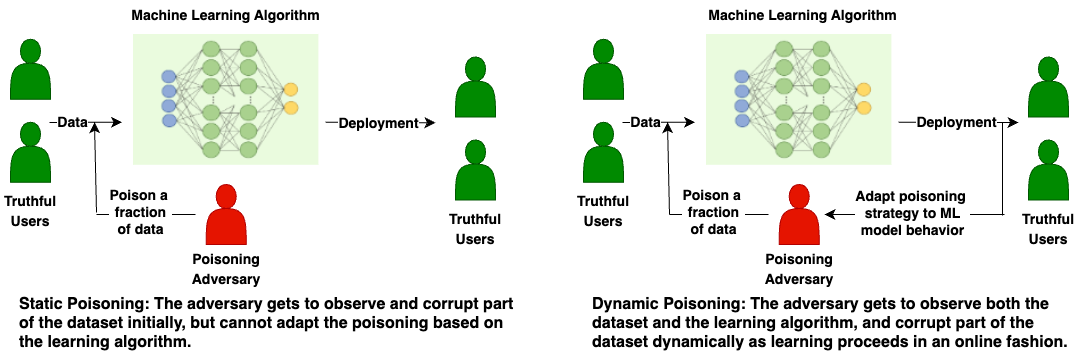

The diagram above was exported from draw.io. Its source (the exported page's mxGraphModel, read from the mxfile embedded in the PNG):
<mxGraphModel dx="2114" dy="893" grid="0" gridSize="10" guides="1" tooltips="1" connect="1" arrows="1" fold="1" page="0" pageScale="1" pageWidth="850" pageHeight="1100" math="0" shadow="0">
  <root>
    <mxCell id="0" />
    <mxCell id="1" parent="0" />
    <mxCell id="i_blgWX76I7VKeD84ZBX-6" value="" style="shape=actor;whiteSpace=wrap;html=1;fillColor=#008a00;fontColor=#ffffff;strokeColor=#005700;fontStyle=1" parent="1" vertex="1">
      <mxGeometry x="-708" y="490.75" width="40" height="60" as="geometry" />
    </mxCell>
    <mxCell id="i_blgWX76I7VKeD84ZBX-7" value="" style="shape=actor;whiteSpace=wrap;html=1;fillColor=#008a00;fontColor=#ffffff;strokeColor=#005700;fontStyle=1" parent="1" vertex="1">
      <mxGeometry x="-708" y="407.75" width="40" height="60" as="geometry" />
    </mxCell>
    <mxCell id="i_blgWX76I7VKeD84ZBX-9" value="" style="shape=actor;whiteSpace=wrap;html=1;fillColor=#e51400;fontColor=#ffffff;strokeColor=#B20000;fontStyle=1" parent="1" vertex="1">
      <mxGeometry x="-512.31" y="553" width="40" height="60" as="geometry" />
    </mxCell>
    <mxCell id="i_blgWX76I7VKeD84ZBX-13" value="" style="shape=image;verticalLabelPosition=bottom;labelBackgroundColor=default;verticalAlign=top;aspect=fixed;imageAspect=0;image=data:image/png,(base64 omitted: 22212 chars);fontStyle=1" parent="1" vertex="1">
      <mxGeometry x="-585" y="403" width="185.39" height="130.79" as="geometry" />
    </mxCell>
    <mxCell id="i_blgWX76I7VKeD84ZBX-14" value="&lt;p style=&quot;margin-top: 0pt; margin-bottom: 0pt; margin-left: 0in; direction: ltr; unicode-bidi: embed;&quot;&gt;&lt;span style=&quot;color: black;&quot;&gt;&lt;font style=&quot;font-size: 16px;&quot;&gt;Static Poisoning: The adversary gets to observe and corrupt part of the dataset initially, but cannot adapt the poisoning based on the learning algorithm.&lt;/font&gt;&lt;/span&gt;&lt;/p&gt;" style="text;whiteSpace=wrap;html=1;fontStyle=1" parent="1" vertex="1">
      <mxGeometry x="-701" y="657" width="500" height="60" as="geometry" />
    </mxCell>
    <mxCell id="i_blgWX76I7VKeD84ZBX-15" value="&lt;font style=&quot;font-size: 14px;&quot;&gt;Poisoning Adversary&lt;/font&gt;" style="text;html=1;align=center;verticalAlign=middle;whiteSpace=wrap;rounded=0;fontSize=16;fontStyle=1" parent="1" vertex="1">
      <mxGeometry x="-522.31" y="623" width="60" height="30" as="geometry" />
    </mxCell>
    <mxCell id="i_blgWX76I7VKeD84ZBX-16" value="&lt;font style=&quot;font-size: 14px;&quot;&gt;Truthful&lt;br&gt;Users&lt;/font&gt;" style="text;html=1;align=center;verticalAlign=middle;whiteSpace=wrap;rounded=0;fontSize=16;fontStyle=1" parent="1" vertex="1">
      <mxGeometry x="-718" y="565.25" width="60" height="30" as="geometry" />
    </mxCell>
    <mxCell id="i_blgWX76I7VKeD84ZBX-17" value="" style="endArrow=classic;html=1;rounded=0;fontSize=12;startSize=8;endSize=8;fontStyle=1" parent="1" edge="1">
      <mxGeometry width="50" height="50" relative="1" as="geometry">
        <mxPoint x="-393" y="490.75" as="sourcePoint" />
        <mxPoint x="-283" y="491.25" as="targetPoint" />
      </mxGeometry>
    </mxCell>
    <mxCell id="i_blgWX76I7VKeD84ZBX-18" value="&lt;font style=&quot;font-size: 14px;&quot;&gt;Deployment&lt;/font&gt;" style="edgeLabel;html=1;align=center;verticalAlign=middle;resizable=0;points=[];fontSize=12;fontStyle=1" parent="i_blgWX76I7VKeD84ZBX-17" vertex="1" connectable="0">
      <mxGeometry x="0.0309" y="-2" relative="1" as="geometry">
        <mxPoint x="-4" y="-2" as="offset" />
      </mxGeometry>
    </mxCell>
    <mxCell id="i_blgWX76I7VKeD84ZBX-27" value="" style="endArrow=classic;html=1;rounded=0;fontSize=12;startSize=8;endSize=8;" parent="1" edge="1">
      <mxGeometry width="50" height="50" relative="1" as="geometry">
        <mxPoint x="286" y="583" as="sourcePoint" />
        <mxPoint x="106" y="583" as="targetPoint" />
      </mxGeometry>
    </mxCell>
    <mxCell id="i_blgWX76I7VKeD84ZBX-42" value="&lt;font style=&quot;font-size: 14px;&quot;&gt;&lt;b&gt;Adapt poisoning&amp;nbsp;&lt;/b&gt;&lt;/font&gt;&lt;div&gt;&lt;font style=&quot;font-size: 14px;&quot;&gt;&lt;b&gt;strategy to ML&lt;/b&gt;&lt;/font&gt;&lt;/div&gt;&lt;div&gt;&lt;font style=&quot;font-size: 14px;&quot;&gt;&lt;b&gt;model behavior&lt;br&gt;&lt;/b&gt;&lt;/font&gt;&lt;div&gt;&lt;font style=&quot;font-size: 14px;&quot;&gt;&lt;b&gt;&amp;nbsp;&lt;/b&gt;&lt;br&gt;&lt;/font&gt;&lt;/div&gt;&lt;/div&gt;" style="edgeLabel;html=1;align=center;verticalAlign=middle;resizable=0;points=[];fontSize=12;" parent="i_blgWX76I7VKeD84ZBX-27" vertex="1" connectable="0">
      <mxGeometry y="-1" relative="1" as="geometry">
        <mxPoint x="-3" y="7" as="offset" />
      </mxGeometry>
    </mxCell>
    <mxCell id="LXW7crVZIWdr524lTJBc-2" value="" style="shape=actor;whiteSpace=wrap;html=1;fillColor=#008a00;fontColor=#ffffff;strokeColor=#005700;fontStyle=1" vertex="1" parent="1">
      <mxGeometry x="-263" y="508.5" width="40" height="60" as="geometry" />
    </mxCell>
    <mxCell id="LXW7crVZIWdr524lTJBc-3" value="" style="shape=actor;whiteSpace=wrap;html=1;fillColor=#008a00;fontColor=#ffffff;strokeColor=#005700;fontStyle=1" vertex="1" parent="1">
      <mxGeometry x="-263" y="425.5" width="40" height="60" as="geometry" />
    </mxCell>
    <mxCell id="LXW7crVZIWdr524lTJBc-5" value="&lt;font style=&quot;font-size: 14px;&quot;&gt;Truthful&lt;br&gt;Users&lt;/font&gt;" style="text;html=1;align=center;verticalAlign=middle;whiteSpace=wrap;rounded=0;fontSize=16;fontStyle=1" vertex="1" parent="1">
      <mxGeometry x="-273" y="583" width="60" height="30" as="geometry" />
    </mxCell>
    <mxCell id="LXW7crVZIWdr524lTJBc-6" value="" style="endArrow=classic;html=1;rounded=0;fontSize=12;startSize=8;endSize=8;curved=1;fontStyle=1" edge="1" parent="1">
      <mxGeometry width="50" height="50" relative="1" as="geometry">
        <mxPoint x="-669" y="491" as="sourcePoint" />
        <mxPoint x="-596.5" y="490.75" as="targetPoint" />
      </mxGeometry>
    </mxCell>
    <mxCell id="LXW7crVZIWdr524lTJBc-7" value="&lt;font style=&quot;font-size: 14px;&quot;&gt;Data&lt;/font&gt;" style="edgeLabel;html=1;align=center;verticalAlign=middle;resizable=0;points=[];fontSize=12;fontStyle=1" vertex="1" connectable="0" parent="LXW7crVZIWdr524lTJBc-6">
      <mxGeometry x="-0.085" y="2" relative="1" as="geometry">
        <mxPoint x="-10" y="2" as="offset" />
      </mxGeometry>
    </mxCell>
    <mxCell id="LXW7crVZIWdr524lTJBc-9" value="" style="endArrow=classic;html=1;rounded=0;fontSize=12;startSize=8;endSize=8;curved=1;fontStyle=1" edge="1" parent="1">
      <mxGeometry width="50" height="50" relative="1" as="geometry">
        <mxPoint x="-622" y="581" as="sourcePoint" />
        <mxPoint x="-624" y="490.75" as="targetPoint" />
      </mxGeometry>
    </mxCell>
    <mxCell id="LXW7crVZIWdr524lTJBc-10" value="" style="endArrow=none;html=1;rounded=0;fontSize=12;startSize=8;endSize=8;curved=1;fontStyle=1" edge="1" parent="1">
      <mxGeometry width="50" height="50" relative="1" as="geometry">
        <mxPoint x="-622" y="583" as="sourcePoint" />
        <mxPoint x="-523" y="583" as="targetPoint" />
      </mxGeometry>
    </mxCell>
    <mxCell id="LXW7crVZIWdr524lTJBc-11" value="&lt;font style=&quot;font-size: 14px;&quot;&gt;Poison a&amp;nbsp;&lt;/font&gt;&lt;div style=&quot;font-size: 14px;&quot;&gt;&lt;font style=&quot;font-size: 14px;&quot;&gt;fraction&lt;/font&gt;&lt;div style=&quot;&quot;&gt;&lt;font style=&quot;font-size: 14px;&quot;&gt;of data&lt;/font&gt;&lt;/div&gt;&lt;/div&gt;" style="edgeLabel;html=1;align=center;verticalAlign=middle;resizable=0;points=[];fontSize=12;fontStyle=1" vertex="1" connectable="0" parent="LXW7crVZIWdr524lTJBc-10">
      <mxGeometry x="-0.1413" y="3" relative="1" as="geometry">
        <mxPoint as="offset" />
      </mxGeometry>
    </mxCell>
    <mxCell id="LXW7crVZIWdr524lTJBc-12" value="" style="shape=actor;whiteSpace=wrap;html=1;fillColor=#008a00;fontColor=#ffffff;strokeColor=#005700;" vertex="1" parent="1">
      <mxGeometry x="-135" y="490.75" width="40" height="60" as="geometry" />
    </mxCell>
    <mxCell id="LXW7crVZIWdr524lTJBc-13" value="" style="shape=actor;whiteSpace=wrap;html=1;fillColor=#008a00;fontColor=#ffffff;strokeColor=#005700;" vertex="1" parent="1">
      <mxGeometry x="-135" y="407.75" width="40" height="60" as="geometry" />
    </mxCell>
    <mxCell id="LXW7crVZIWdr524lTJBc-14" value="" style="shape=actor;whiteSpace=wrap;html=1;fillColor=#e51400;fontColor=#ffffff;strokeColor=#B20000;" vertex="1" parent="1">
      <mxGeometry x="60.690000000000055" y="553" width="40" height="60" as="geometry" />
    </mxCell>
    <mxCell id="LXW7crVZIWdr524lTJBc-15" value="" style="shape=image;verticalLabelPosition=bottom;labelBackgroundColor=default;verticalAlign=top;aspect=fixed;imageAspect=0;image=data:image/png,(base64 omitted: 22212 chars);" vertex="1" parent="1">
      <mxGeometry x="-12" y="403" width="185.39" height="130.79" as="geometry" />
    </mxCell>
    <mxCell id="LXW7crVZIWdr524lTJBc-16" value="&lt;p style=&quot;margin-top: 0pt; margin-bottom: 0pt; margin-left: 0in; direction: ltr; unicode-bidi: embed;&quot;&gt;&lt;b style=&quot;&quot;&gt;&lt;font style=&quot;font-size: 16px;&quot;&gt;Dynamic Poisoning: The adversary gets to observe both the dataset and the learning algorithm, and corrupt part of the dataset dynamically as learning proceeds in an online fashion.&lt;/font&gt;&lt;/b&gt;&lt;br&gt;&lt;/p&gt;" style="text;whiteSpace=wrap;html=1;" vertex="1" parent="1">
      <mxGeometry x="-128" y="657" width="500" height="60" as="geometry" />
    </mxCell>
    <mxCell id="LXW7crVZIWdr524lTJBc-17" value="&lt;b&gt;&lt;font style=&quot;font-size: 14px;&quot;&gt;Poisoning Adversary&lt;/font&gt;&lt;/b&gt;" style="text;html=1;align=center;verticalAlign=middle;whiteSpace=wrap;rounded=0;fontSize=16;" vertex="1" parent="1">
      <mxGeometry x="50.690000000000055" y="623" width="60" height="30" as="geometry" />
    </mxCell>
    <mxCell id="LXW7crVZIWdr524lTJBc-18" value="&lt;font style=&quot;font-size: 14px;&quot;&gt;&lt;b&gt;Truthful&lt;br&gt;Users&lt;/b&gt;&lt;/font&gt;" style="text;html=1;align=center;verticalAlign=middle;whiteSpace=wrap;rounded=0;fontSize=16;" vertex="1" parent="1">
      <mxGeometry x="-145" y="565.25" width="60" height="30" as="geometry" />
    </mxCell>
    <mxCell id="LXW7crVZIWdr524lTJBc-19" value="" style="endArrow=classic;html=1;rounded=0;fontSize=12;startSize=8;endSize=8;" edge="1" parent="1">
      <mxGeometry width="50" height="50" relative="1" as="geometry">
        <mxPoint x="180" y="490.75" as="sourcePoint" />
        <mxPoint x="300" y="491" as="targetPoint" />
      </mxGeometry>
    </mxCell>
    <mxCell id="LXW7crVZIWdr524lTJBc-20" value="&lt;font style=&quot;font-size: 14px;&quot;&gt;&lt;b&gt;Deployment&lt;/b&gt;&lt;/font&gt;" style="edgeLabel;html=1;align=center;verticalAlign=middle;resizable=0;points=[];fontSize=12;" vertex="1" connectable="0" parent="LXW7crVZIWdr524lTJBc-19">
      <mxGeometry x="0.0309" y="-2" relative="1" as="geometry">
        <mxPoint x="-4" y="-2" as="offset" />
      </mxGeometry>
    </mxCell>
    <mxCell id="LXW7crVZIWdr524lTJBc-21" value="" style="shape=actor;whiteSpace=wrap;html=1;fillColor=#008a00;fontColor=#ffffff;strokeColor=#005700;" vertex="1" parent="1">
      <mxGeometry x="310" y="508.5" width="40" height="60" as="geometry" />
    </mxCell>
    <mxCell id="LXW7crVZIWdr524lTJBc-22" value="" style="shape=actor;whiteSpace=wrap;html=1;fillColor=#008a00;fontColor=#ffffff;strokeColor=#005700;" vertex="1" parent="1">
      <mxGeometry x="310" y="425.5" width="40" height="60" as="geometry" />
    </mxCell>
    <mxCell id="LXW7crVZIWdr524lTJBc-23" value="&lt;b style=&quot;font-size: 14px;&quot;&gt;Truthful&lt;br&gt;Users&lt;/b&gt;" style="text;html=1;align=center;verticalAlign=middle;whiteSpace=wrap;rounded=0;fontSize=16;" vertex="1" parent="1">
      <mxGeometry x="300" y="583" width="60" height="30" as="geometry" />
    </mxCell>
    <mxCell id="LXW7crVZIWdr524lTJBc-24" value="" style="endArrow=classic;html=1;rounded=0;fontSize=12;startSize=8;endSize=8;curved=1;" edge="1" parent="1">
      <mxGeometry width="50" height="50" relative="1" as="geometry">
        <mxPoint x="-96" y="491" as="sourcePoint" />
        <mxPoint x="-23.5" y="490.75" as="targetPoint" />
      </mxGeometry>
    </mxCell>
    <mxCell id="LXW7crVZIWdr524lTJBc-25" value="&lt;font style=&quot;font-size: 14px;&quot;&gt;&lt;b&gt;Data&lt;/b&gt;&lt;/font&gt;" style="edgeLabel;html=1;align=center;verticalAlign=middle;resizable=0;points=[];fontSize=12;" vertex="1" connectable="0" parent="LXW7crVZIWdr524lTJBc-24">
      <mxGeometry x="-0.085" y="2" relative="1" as="geometry">
        <mxPoint x="-10" y="2" as="offset" />
      </mxGeometry>
    </mxCell>
    <mxCell id="LXW7crVZIWdr524lTJBc-26" value="" style="endArrow=classic;html=1;rounded=0;fontSize=12;startSize=8;endSize=8;curved=1;" edge="1" parent="1">
      <mxGeometry width="50" height="50" relative="1" as="geometry">
        <mxPoint x="-49" y="583" as="sourcePoint" />
        <mxPoint x="-51" y="490.75" as="targetPoint" />
      </mxGeometry>
    </mxCell>
    <mxCell id="LXW7crVZIWdr524lTJBc-27" value="" style="endArrow=none;html=1;rounded=0;fontSize=12;startSize=8;endSize=8;curved=1;" edge="1" parent="1">
      <mxGeometry width="50" height="50" relative="1" as="geometry">
        <mxPoint x="-49" y="583" as="sourcePoint" />
        <mxPoint x="50" y="583" as="targetPoint" />
      </mxGeometry>
    </mxCell>
    <mxCell id="LXW7crVZIWdr524lTJBc-28" value="&lt;font style=&quot;font-size: 14px;&quot;&gt;&lt;b&gt;Poison a&amp;nbsp;&lt;/b&gt;&lt;/font&gt;&lt;div style=&quot;font-size: 14px;&quot;&gt;&lt;font style=&quot;font-size: 14px;&quot;&gt;&lt;b&gt;fraction&lt;/b&gt;&lt;/font&gt;&lt;div style=&quot;&quot;&gt;&lt;font style=&quot;font-size: 14px;&quot;&gt;&lt;b&gt;of data&lt;/b&gt;&lt;/font&gt;&lt;/div&gt;&lt;/div&gt;" style="edgeLabel;html=1;align=center;verticalAlign=middle;resizable=0;points=[];fontSize=12;" vertex="1" connectable="0" parent="LXW7crVZIWdr524lTJBc-27">
      <mxGeometry x="-0.1413" y="3" relative="1" as="geometry">
        <mxPoint as="offset" />
      </mxGeometry>
    </mxCell>
    <mxCell id="LXW7crVZIWdr524lTJBc-29" value="" style="endArrow=none;html=1;rounded=0;fontSize=12;startSize=8;endSize=8;curved=1;" edge="1" parent="1">
      <mxGeometry width="50" height="50" relative="1" as="geometry">
        <mxPoint x="284" y="584" as="sourcePoint" />
        <mxPoint x="284" y="490.75" as="targetPoint" />
      </mxGeometry>
    </mxCell>
    <mxCell id="LXW7crVZIWdr524lTJBc-30" value="&lt;b&gt;&lt;font style=&quot;font-size: 14px;&quot;&gt;Machine Learning Algorithm&lt;/font&gt;&lt;/b&gt;" style="text;html=1;align=center;verticalAlign=middle;whiteSpace=wrap;rounded=0;fontSize=16;" vertex="1" parent="1">
      <mxGeometry x="-588.81" y="369" width="193" height="30" as="geometry" />
    </mxCell>
    <mxCell id="LXW7crVZIWdr524lTJBc-31" value="&lt;b&gt;&lt;font style=&quot;font-size: 14px;&quot;&gt;Machine Learning Algorithm&lt;/font&gt;&lt;/b&gt;" style="text;html=1;align=center;verticalAlign=middle;whiteSpace=wrap;rounded=0;fontSize=16;" vertex="1" parent="1">
      <mxGeometry x="-12" y="369" width="193" height="30" as="geometry" />
    </mxCell>
  </root>
</mxGraphModel>